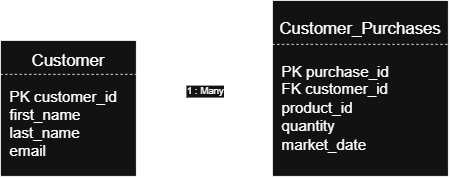

The diagram above was exported from draw.io. Its source (the exported page's mxGraphModel, read from the mxfile embedded in the PNG):
<mxGraphModel dx="1193" dy="819" grid="1" gridSize="10" guides="1" tooltips="1" connect="1" arrows="1" fold="1" page="1" pageScale="1" pageWidth="850" pageHeight="1100" math="0" shadow="0">
  <root>
    <mxCell id="0" />
    <mxCell id="1" parent="0" />
    <mxCell id="n_S8F7HZzj0iujbuaVMW-1" parent="1" style="whiteSpace=wrap;html=1;aspect=fixed;" value="" vertex="1">
      <mxGeometry height="170" width="170" x="70" y="170" as="geometry" />
    </mxCell>
    <mxCell id="n_S8F7HZzj0iujbuaVMW-2" edge="1" parent="1" source="n_S8F7HZzj0iujbuaVMW-1" style="endArrow=none;dashed=1;html=1;rounded=0;fontSize=12;startSize=8;endSize=8;curved=1;exitX=0;exitY=0.25;exitDx=0;exitDy=0;entryX=1;entryY=0.25;entryDx=0;entryDy=0;" target="n_S8F7HZzj0iujbuaVMW-1" value="">
      <mxGeometry height="50" relative="1" width="50" as="geometry">
        <mxPoint x="520" y="450" as="sourcePoint" />
        <mxPoint x="570" y="400" as="targetPoint" />
      </mxGeometry>
    </mxCell>
    <mxCell id="n_S8F7HZzj0iujbuaVMW-3" parent="1" style="text;html=1;whiteSpace=wrap;strokeColor=none;fillColor=none;align=center;verticalAlign=middle;rounded=0;fontSize=16;" value="&lt;font style=&quot;font-size: 21px;&quot;&gt;Customer&lt;/font&gt;" vertex="1">
      <mxGeometry height="30" width="60" x="125" y="180" as="geometry" />
    </mxCell>
    <mxCell id="n_S8F7HZzj0iujbuaVMW-4" parent="1" style="text;html=1;whiteSpace=wrap;strokeColor=none;fillColor=none;align=left;verticalAlign=middle;rounded=0;fontSize=16;" value="&lt;div style=&quot;&quot;&gt;&lt;span style=&quot;background-color: transparent; color: light-dark(rgb(0, 0, 0), rgb(255, 255, 255));&quot;&gt;&lt;font style=&quot;font-size: 19px;&quot;&gt;PK customer_id&amp;nbsp;&lt;/font&gt;&lt;/span&gt;&lt;/div&gt;&lt;font style=&quot;font-size: 19px;&quot;&gt;first_name&amp;nbsp;&lt;br&gt;last_name&amp;nbsp;&lt;br&gt;email    &lt;/font&gt;" vertex="1">
      <mxGeometry height="130" width="160" x="80" y="210" as="geometry" />
    </mxCell>
    <mxCell id="n_S8F7HZzj0iujbuaVMW-5" parent="1" style="whiteSpace=wrap;html=1;aspect=fixed;" value="" vertex="1">
      <mxGeometry height="220" width="220" x="410" y="120" as="geometry" />
    </mxCell>
    <mxCell id="n_S8F7HZzj0iujbuaVMW-6" edge="1" parent="1" source="n_S8F7HZzj0iujbuaVMW-5" style="endArrow=none;dashed=1;html=1;rounded=0;fontSize=12;startSize=8;endSize=8;curved=1;exitX=0;exitY=0.25;exitDx=0;exitDy=0;entryX=1;entryY=0.25;entryDx=0;entryDy=0;" target="n_S8F7HZzj0iujbuaVMW-5" value="">
      <mxGeometry height="50" relative="1" width="50" as="geometry">
        <mxPoint x="910" y="410" as="sourcePoint" />
        <mxPoint x="960" y="360" as="targetPoint" />
      </mxGeometry>
    </mxCell>
    <mxCell id="n_S8F7HZzj0iujbuaVMW-7" parent="1" style="text;html=1;whiteSpace=wrap;strokeColor=none;fillColor=none;align=center;verticalAlign=middle;rounded=0;fontSize=16;" value="&lt;font style=&quot;font-size: 21px;&quot;&gt;Customer_Purchases&lt;/font&gt;" vertex="1">
      <mxGeometry height="30" width="60" x="490" y="140" as="geometry" />
    </mxCell>
    <mxCell id="n_S8F7HZzj0iujbuaVMW-8" parent="1" style="text;html=1;whiteSpace=wrap;strokeColor=none;fillColor=none;align=left;verticalAlign=middle;rounded=0;fontSize=16;" value="&lt;div style=&quot;&quot;&gt;&lt;font style=&quot;font-size: 19px;&quot;&gt;PK purchase_id&amp;nbsp;&lt;br&gt;FK customer_id&lt;br&gt;product_id&amp;nbsp;&lt;br&gt;quantity&amp;nbsp;&lt;br&gt;market_date&amp;nbsp; &amp;nbsp; &lt;/font&gt;&amp;nbsp;&lt;/div&gt;" vertex="1">
      <mxGeometry height="130" width="200" x="420" y="190" as="geometry" />
    </mxCell>
    <mxCell id="n_S8F7HZzj0iujbuaVMW-9" edge="1" parent="1" source="n_S8F7HZzj0iujbuaVMW-4" style="endArrow=classic;html=1;rounded=0;fontSize=12;startSize=8;endSize=8;curved=1;exitX=1.01;exitY=0.203;exitDx=0;exitDy=0;exitPerimeter=0;" value="">
      <mxGeometry relative="1" as="geometry">
        <mxPoint x="500" y="400" as="sourcePoint" />
        <mxPoint x="408.9" y="230" as="targetPoint" />
      </mxGeometry>
    </mxCell>
    <mxCell id="n_S8F7HZzj0iujbuaVMW-10" connectable="0" parent="n_S8F7HZzj0iujbuaVMW-9" style="edgeLabel;resizable=0;html=1;;align=center;verticalAlign=middle;fontSize=12;" value="1 : Many" vertex="1">
      <mxGeometry relative="1" as="geometry" />
    </mxCell>
  </root>
</mxGraphModel>